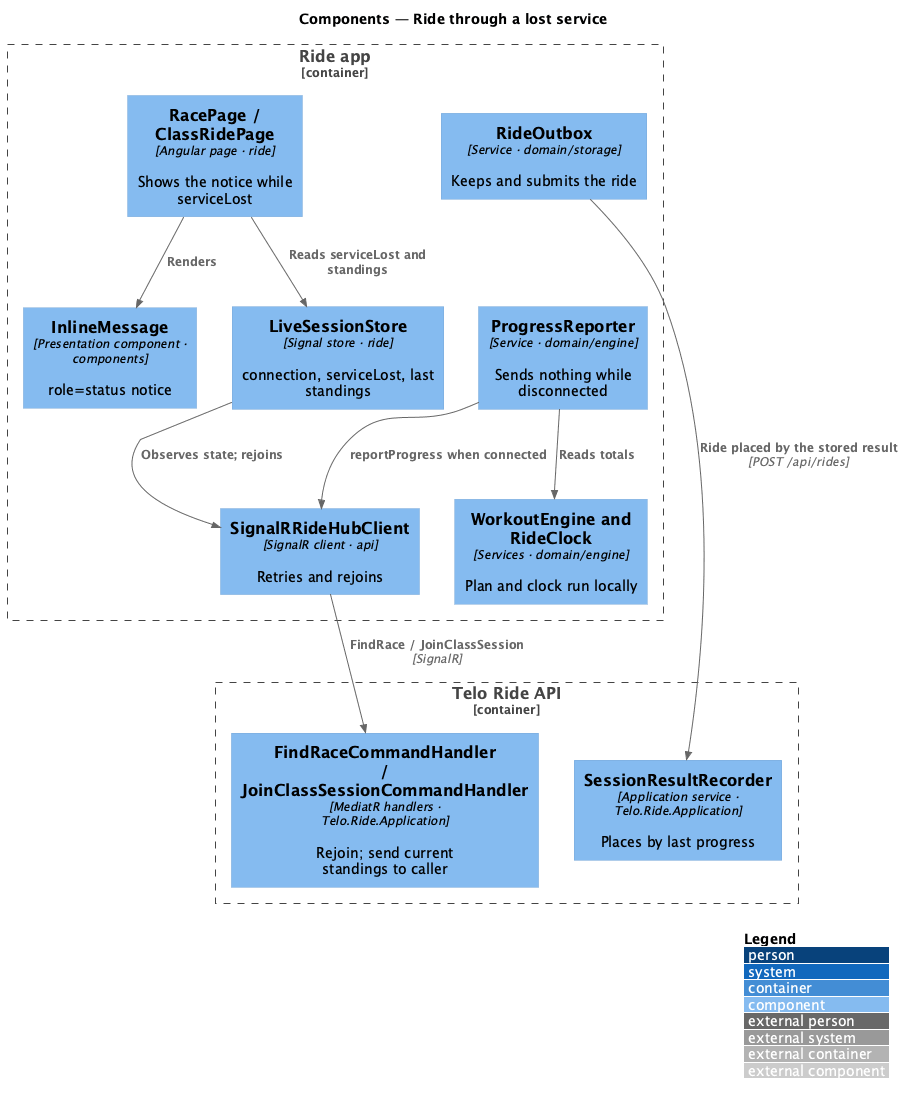

The diagram above was rendered by PlantUML. Its source (embedded in the PNG):
@startuml
!include <C4/C4_Component>
LAYOUT_WITH_LEGEND()
title Components — Ride through a lost service

Container_Boundary(app, "Ride app") {
  Component(page, "RacePage / ClassRidePage", "Angular page · ride", "Shows the notice while serviceLost")
  Component(notice, "InlineMessage", "Presentation component · components", "role=status notice")
  Component(store, "LiveSessionStore", "Signal store · ride", "connection, serviceLost, last standings")
  Component(hubc, "SignalRRideHubClient", "SignalR client · api", "Retries and rejoins")
  Component(engine, "WorkoutEngine and RideClock", "Services · domain/engine", "Plan and clock run locally")
  Component(reporter, "ProgressReporter", "Service · domain/engine", "Sends nothing while disconnected")
  Component(outbox, "RideOutbox", "Service · domain/storage", "Keeps and submits the ride")
}
Container_Boundary(api, "Telo Ride API") {
  Component(join, "FindRaceCommandHandler / JoinClassSessionCommandHandler", "MediatR handlers · Telo.Ride.Application", "Rejoin; send current standings to caller")
  Component(recorder, "SessionResultRecorder", "Application service · Telo.Ride.Application", "Places by last progress")
}
Rel(page, store, "Reads serviceLost and standings")
Rel(page, notice, "Renders")
Rel(store, hubc, "Observes state; rejoins")
Rel(reporter, hubc, "reportProgress when connected")
Rel(reporter, engine, "Reads totals")
Rel(hubc, join, "FindRace / JoinClassSession", "SignalR")
Rel(outbox, recorder, "Ride placed by the stored result", "POST /api/rides")
@enduml